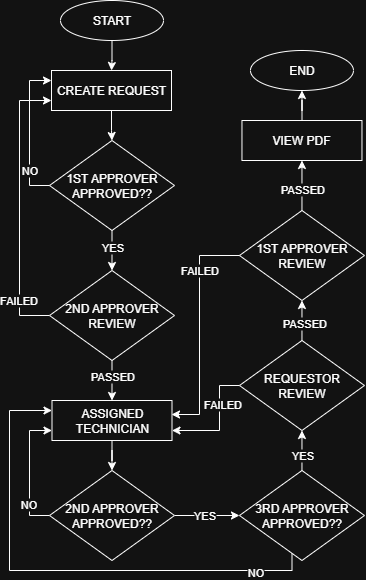

The diagram above was exported from draw.io. Its source (the exported page's mxGraphModel, read from the mxfile embedded in the PNG):
<mxGraphModel dx="1188" dy="654" grid="1" gridSize="10" guides="1" tooltips="1" connect="1" arrows="1" fold="1" page="1" pageScale="1" pageWidth="850" pageHeight="1100" math="0" shadow="0">
  <root>
    <mxCell id="0" />
    <mxCell id="1" parent="0" />
    <mxCell id="mzn5P4DBW5ug80A-4Pqy-4" value="" style="edgeStyle=orthogonalEdgeStyle;rounded=0;orthogonalLoop=1;jettySize=auto;html=1;" edge="1" parent="1" source="mzn5P4DBW5ug80A-4Pqy-1" target="mzn5P4DBW5ug80A-4Pqy-3">
      <mxGeometry relative="1" as="geometry" />
    </mxCell>
    <mxCell id="mzn5P4DBW5ug80A-4Pqy-1" value="START" style="ellipse;whiteSpace=wrap;html=1;" vertex="1" parent="1">
      <mxGeometry x="299" y="40" width="103" height="40" as="geometry" />
    </mxCell>
    <mxCell id="mzn5P4DBW5ug80A-4Pqy-6" value="" style="edgeStyle=orthogonalEdgeStyle;rounded=0;orthogonalLoop=1;jettySize=auto;html=1;" edge="1" parent="1" source="mzn5P4DBW5ug80A-4Pqy-3" target="mzn5P4DBW5ug80A-4Pqy-5">
      <mxGeometry relative="1" as="geometry" />
    </mxCell>
    <mxCell id="mzn5P4DBW5ug80A-4Pqy-3" value="CREATE REQUEST" style="rounded=0;whiteSpace=wrap;html=1;" vertex="1" parent="1">
      <mxGeometry x="290" y="110" width="120" height="40" as="geometry" />
    </mxCell>
    <mxCell id="mzn5P4DBW5ug80A-4Pqy-19" value="" style="edgeStyle=orthogonalEdgeStyle;rounded=0;orthogonalLoop=1;jettySize=auto;html=1;" edge="1" parent="1" source="mzn5P4DBW5ug80A-4Pqy-5" target="mzn5P4DBW5ug80A-4Pqy-15">
      <mxGeometry relative="1" as="geometry" />
    </mxCell>
    <mxCell id="mzn5P4DBW5ug80A-4Pqy-20" value="YES" style="edgeLabel;html=1;align=center;verticalAlign=middle;resizable=0;points=[];" vertex="1" connectable="0" parent="mzn5P4DBW5ug80A-4Pqy-19">
      <mxGeometry x="-0.1534" relative="1" as="geometry">
        <mxPoint as="offset" />
      </mxGeometry>
    </mxCell>
    <mxCell id="mzn5P4DBW5ug80A-4Pqy-5" value="1ST APPROVER&lt;div&gt;APPROVED??&lt;/div&gt;" style="rhombus;whiteSpace=wrap;html=1;" vertex="1" parent="1">
      <mxGeometry x="288" y="180" width="125" height="90" as="geometry" />
    </mxCell>
    <mxCell id="mzn5P4DBW5ug80A-4Pqy-9" style="edgeStyle=orthogonalEdgeStyle;rounded=0;orthogonalLoop=1;jettySize=auto;html=1;entryX=0.003;entryY=0.437;entryDx=0;entryDy=0;entryPerimeter=0;exitX=0;exitY=0.5;exitDx=0;exitDy=0;" edge="1" parent="1" source="mzn5P4DBW5ug80A-4Pqy-5">
      <mxGeometry relative="1" as="geometry">
        <mxPoint x="287.64" y="217.52" as="sourcePoint" />
        <mxPoint x="290" y="120.00000000000001" as="targetPoint" />
        <Array as="points">
          <mxPoint x="268" y="225" />
          <mxPoint x="268" y="120" />
        </Array>
      </mxGeometry>
    </mxCell>
    <mxCell id="mzn5P4DBW5ug80A-4Pqy-11" value="NO" style="edgeLabel;html=1;align=center;verticalAlign=middle;resizable=0;points=[];" vertex="1" connectable="0" parent="mzn5P4DBW5ug80A-4Pqy-9">
      <mxGeometry x="-0.0031" relative="1" as="geometry">
        <mxPoint y="38" as="offset" />
      </mxGeometry>
    </mxCell>
    <mxCell id="mzn5P4DBW5ug80A-4Pqy-24" style="edgeStyle=orthogonalEdgeStyle;rounded=0;orthogonalLoop=1;jettySize=auto;html=1;entryX=0.5;entryY=0;entryDx=0;entryDy=0;" edge="1" parent="1" source="mzn5P4DBW5ug80A-4Pqy-12" target="mzn5P4DBW5ug80A-4Pqy-23">
      <mxGeometry relative="1" as="geometry" />
    </mxCell>
    <mxCell id="mzn5P4DBW5ug80A-4Pqy-12" value="ASSIGNED TECHNICIAN" style="rounded=0;whiteSpace=wrap;html=1;" vertex="1" parent="1">
      <mxGeometry x="290.5" y="440" width="120" height="40" as="geometry" />
    </mxCell>
    <mxCell id="mzn5P4DBW5ug80A-4Pqy-17" style="edgeStyle=orthogonalEdgeStyle;rounded=0;orthogonalLoop=1;jettySize=auto;html=1;entryX=0;entryY=0.5;entryDx=0;entryDy=0;exitX=0;exitY=0.5;exitDx=0;exitDy=0;" edge="1" parent="1" source="mzn5P4DBW5ug80A-4Pqy-15">
      <mxGeometry relative="1" as="geometry">
        <mxPoint x="290" y="140" as="targetPoint" />
        <mxPoint x="278" y="360" as="sourcePoint" />
        <Array as="points">
          <mxPoint x="258" y="355" />
          <mxPoint x="258" y="140" />
        </Array>
      </mxGeometry>
    </mxCell>
    <mxCell id="mzn5P4DBW5ug80A-4Pqy-18" value="FAILED" style="edgeLabel;html=1;align=center;verticalAlign=middle;resizable=0;points=[];" vertex="1" connectable="0" parent="mzn5P4DBW5ug80A-4Pqy-17">
      <mxGeometry x="0.2061" y="1" relative="1" as="geometry">
        <mxPoint y="121" as="offset" />
      </mxGeometry>
    </mxCell>
    <mxCell id="mzn5P4DBW5ug80A-4Pqy-21" value="" style="edgeStyle=orthogonalEdgeStyle;rounded=0;orthogonalLoop=1;jettySize=auto;html=1;" edge="1" parent="1" source="mzn5P4DBW5ug80A-4Pqy-15" target="mzn5P4DBW5ug80A-4Pqy-12">
      <mxGeometry relative="1" as="geometry">
        <Array as="points">
          <mxPoint x="358" y="440" />
          <mxPoint x="358" y="440" />
        </Array>
      </mxGeometry>
    </mxCell>
    <mxCell id="mzn5P4DBW5ug80A-4Pqy-22" value="PASSED" style="edgeLabel;html=1;align=center;verticalAlign=middle;resizable=0;points=[];" vertex="1" connectable="0" parent="mzn5P4DBW5ug80A-4Pqy-21">
      <mxGeometry x="-0.2" relative="1" as="geometry">
        <mxPoint as="offset" />
      </mxGeometry>
    </mxCell>
    <mxCell id="mzn5P4DBW5ug80A-4Pqy-15" value="2ND APPROVER&lt;div&gt;REVIEW&lt;/div&gt;" style="rhombus;whiteSpace=wrap;html=1;" vertex="1" parent="1">
      <mxGeometry x="288" y="310" width="125" height="90" as="geometry" />
    </mxCell>
    <mxCell id="mzn5P4DBW5ug80A-4Pqy-25" style="edgeStyle=orthogonalEdgeStyle;rounded=0;orthogonalLoop=1;jettySize=auto;html=1;entryX=0;entryY=0.5;entryDx=0;entryDy=0;exitX=0;exitY=0.5;exitDx=0;exitDy=0;" edge="1" parent="1" source="mzn5P4DBW5ug80A-4Pqy-23">
      <mxGeometry relative="1" as="geometry">
        <mxPoint x="288" y="560" as="sourcePoint" />
        <mxPoint x="290.5" y="470" as="targetPoint" />
        <Array as="points">
          <mxPoint x="268" y="555" />
          <mxPoint x="268" y="470" />
        </Array>
      </mxGeometry>
    </mxCell>
    <mxCell id="mzn5P4DBW5ug80A-4Pqy-26" value="NO" style="edgeLabel;html=1;align=center;verticalAlign=middle;resizable=0;points=[];" vertex="1" connectable="0" parent="mzn5P4DBW5ug80A-4Pqy-25">
      <mxGeometry x="-0.4972" y="1" relative="1" as="geometry">
        <mxPoint as="offset" />
      </mxGeometry>
    </mxCell>
    <mxCell id="mzn5P4DBW5ug80A-4Pqy-28" style="edgeStyle=orthogonalEdgeStyle;rounded=0;orthogonalLoop=1;jettySize=auto;html=1;entryX=0;entryY=0.5;entryDx=0;entryDy=0;" edge="1" parent="1" source="mzn5P4DBW5ug80A-4Pqy-23" target="mzn5P4DBW5ug80A-4Pqy-27">
      <mxGeometry relative="1" as="geometry" />
    </mxCell>
    <mxCell id="mzn5P4DBW5ug80A-4Pqy-29" value="YES" style="edgeLabel;html=1;align=center;verticalAlign=middle;resizable=0;points=[];" vertex="1" connectable="0" parent="mzn5P4DBW5ug80A-4Pqy-28">
      <mxGeometry x="-0.1142" relative="1" as="geometry">
        <mxPoint as="offset" />
      </mxGeometry>
    </mxCell>
    <mxCell id="mzn5P4DBW5ug80A-4Pqy-23" value="2ND APPROVER&lt;div&gt;APPROVED??&lt;/div&gt;" style="rhombus;whiteSpace=wrap;html=1;" vertex="1" parent="1">
      <mxGeometry x="288" y="510" width="125" height="90" as="geometry" />
    </mxCell>
    <mxCell id="mzn5P4DBW5ug80A-4Pqy-32" style="edgeStyle=orthogonalEdgeStyle;rounded=0;orthogonalLoop=1;jettySize=auto;html=1;entryX=0;entryY=0.5;entryDx=0;entryDy=0;" edge="1" parent="1">
      <mxGeometry relative="1" as="geometry">
        <mxPoint x="530.5" y="590" as="sourcePoint" />
        <mxPoint x="290.5" y="450" as="targetPoint" />
        <Array as="points">
          <mxPoint x="530" y="610" />
          <mxPoint x="248" y="610" />
          <mxPoint x="248" y="450" />
        </Array>
      </mxGeometry>
    </mxCell>
    <mxCell id="mzn5P4DBW5ug80A-4Pqy-34" value="NO" style="edgeLabel;html=1;align=center;verticalAlign=middle;resizable=0;points=[];" vertex="1" connectable="0" parent="mzn5P4DBW5ug80A-4Pqy-32">
      <mxGeometry x="-0.7745" y="2" relative="1" as="geometry">
        <mxPoint as="offset" />
      </mxGeometry>
    </mxCell>
    <mxCell id="mzn5P4DBW5ug80A-4Pqy-36" style="edgeStyle=orthogonalEdgeStyle;rounded=0;orthogonalLoop=1;jettySize=auto;html=1;entryX=0.5;entryY=1;entryDx=0;entryDy=0;" edge="1" parent="1" source="mzn5P4DBW5ug80A-4Pqy-27" target="mzn5P4DBW5ug80A-4Pqy-35">
      <mxGeometry relative="1" as="geometry" />
    </mxCell>
    <mxCell id="mzn5P4DBW5ug80A-4Pqy-37" value="YES" style="edgeLabel;html=1;align=center;verticalAlign=middle;resizable=0;points=[];" vertex="1" connectable="0" parent="mzn5P4DBW5ug80A-4Pqy-36">
      <mxGeometry x="0.0609" relative="1" as="geometry">
        <mxPoint y="5" as="offset" />
      </mxGeometry>
    </mxCell>
    <mxCell id="mzn5P4DBW5ug80A-4Pqy-27" value="3RD APPROVER&lt;div&gt;APPROVED??&lt;/div&gt;" style="rhombus;whiteSpace=wrap;html=1;" vertex="1" parent="1">
      <mxGeometry x="477.97" y="510" width="125" height="90" as="geometry" />
    </mxCell>
    <mxCell id="mzn5P4DBW5ug80A-4Pqy-38" style="edgeStyle=orthogonalEdgeStyle;rounded=0;orthogonalLoop=1;jettySize=auto;html=1;entryX=1;entryY=0.5;entryDx=0;entryDy=0;exitX=0;exitY=0.5;exitDx=0;exitDy=0;" edge="1" parent="1" source="mzn5P4DBW5ug80A-4Pqy-35">
      <mxGeometry relative="1" as="geometry">
        <mxPoint x="468.0000000000001" y="435" as="sourcePoint" />
        <mxPoint x="410.5" y="470" as="targetPoint" />
        <Array as="points">
          <mxPoint x="458" y="425" />
          <mxPoint x="458" y="470" />
        </Array>
      </mxGeometry>
    </mxCell>
    <mxCell id="mzn5P4DBW5ug80A-4Pqy-39" value="FAILED" style="edgeLabel;html=1;align=center;verticalAlign=middle;resizable=0;points=[];" vertex="1" connectable="0" parent="mzn5P4DBW5ug80A-4Pqy-38">
      <mxGeometry x="-0.6886" relative="1" as="geometry">
        <mxPoint y="19" as="offset" />
      </mxGeometry>
    </mxCell>
    <mxCell id="mzn5P4DBW5ug80A-4Pqy-41" style="edgeStyle=orthogonalEdgeStyle;rounded=0;orthogonalLoop=1;jettySize=auto;html=1;entryX=0.5;entryY=1;entryDx=0;entryDy=0;" edge="1" parent="1" source="mzn5P4DBW5ug80A-4Pqy-35" target="mzn5P4DBW5ug80A-4Pqy-40">
      <mxGeometry relative="1" as="geometry" />
    </mxCell>
    <mxCell id="mzn5P4DBW5ug80A-4Pqy-42" value="PASSED" style="edgeLabel;html=1;align=center;verticalAlign=middle;resizable=0;points=[];" vertex="1" connectable="0" parent="mzn5P4DBW5ug80A-4Pqy-41">
      <mxGeometry x="-0.1067" y="-2" relative="1" as="geometry">
        <mxPoint as="offset" />
      </mxGeometry>
    </mxCell>
    <mxCell id="mzn5P4DBW5ug80A-4Pqy-35" value="REQUESTOR&lt;div&gt;REVIEW&lt;/div&gt;" style="rhombus;whiteSpace=wrap;html=1;" vertex="1" parent="1">
      <mxGeometry x="477.97" y="380" width="125" height="90" as="geometry" />
    </mxCell>
    <mxCell id="mzn5P4DBW5ug80A-4Pqy-46" style="edgeStyle=orthogonalEdgeStyle;rounded=0;orthogonalLoop=1;jettySize=auto;html=1;entryX=0.5;entryY=1;entryDx=0;entryDy=0;" edge="1" parent="1" source="mzn5P4DBW5ug80A-4Pqy-40" target="mzn5P4DBW5ug80A-4Pqy-45">
      <mxGeometry relative="1" as="geometry" />
    </mxCell>
    <mxCell id="mzn5P4DBW5ug80A-4Pqy-47" value="PASSED" style="edgeLabel;html=1;align=center;verticalAlign=middle;resizable=0;points=[];" vertex="1" connectable="0" parent="mzn5P4DBW5ug80A-4Pqy-46">
      <mxGeometry x="-0.1206" relative="1" as="geometry">
        <mxPoint as="offset" />
      </mxGeometry>
    </mxCell>
    <mxCell id="mzn5P4DBW5ug80A-4Pqy-40" value="&lt;div&gt;1ST APPROVER&lt;/div&gt;&lt;div&gt;REVIEW&lt;/div&gt;" style="rhombus;whiteSpace=wrap;html=1;" vertex="1" parent="1">
      <mxGeometry x="477.97" y="250" width="125" height="90" as="geometry" />
    </mxCell>
    <mxCell id="mzn5P4DBW5ug80A-4Pqy-43" style="edgeStyle=orthogonalEdgeStyle;rounded=0;orthogonalLoop=1;jettySize=auto;html=1;entryX=0.996;entryY=0.35;entryDx=0;entryDy=0;entryPerimeter=0;" edge="1" parent="1" source="mzn5P4DBW5ug80A-4Pqy-40" target="mzn5P4DBW5ug80A-4Pqy-12">
      <mxGeometry relative="1" as="geometry">
        <Array as="points">
          <mxPoint x="438" y="295" />
          <mxPoint x="438" y="454" />
        </Array>
      </mxGeometry>
    </mxCell>
    <mxCell id="mzn5P4DBW5ug80A-4Pqy-44" value="FAILED" style="edgeLabel;html=1;align=center;verticalAlign=middle;resizable=0;points=[];" vertex="1" connectable="0" parent="mzn5P4DBW5ug80A-4Pqy-43">
      <mxGeometry x="-0.5126" relative="1" as="geometry">
        <mxPoint as="offset" />
      </mxGeometry>
    </mxCell>
    <mxCell id="mzn5P4DBW5ug80A-4Pqy-52" value="" style="edgeStyle=orthogonalEdgeStyle;rounded=0;orthogonalLoop=1;jettySize=auto;html=1;" edge="1" parent="1" source="mzn5P4DBW5ug80A-4Pqy-45" target="mzn5P4DBW5ug80A-4Pqy-48">
      <mxGeometry relative="1" as="geometry" />
    </mxCell>
    <mxCell id="mzn5P4DBW5ug80A-4Pqy-45" value="VIEW PDF" style="rounded=0;whiteSpace=wrap;html=1;" vertex="1" parent="1">
      <mxGeometry x="480.47" y="160" width="120" height="40" as="geometry" />
    </mxCell>
    <mxCell id="mzn5P4DBW5ug80A-4Pqy-48" value="END" style="ellipse;whiteSpace=wrap;html=1;" vertex="1" parent="1">
      <mxGeometry x="488.97" y="90" width="103" height="40" as="geometry" />
    </mxCell>
  </root>
</mxGraphModel>